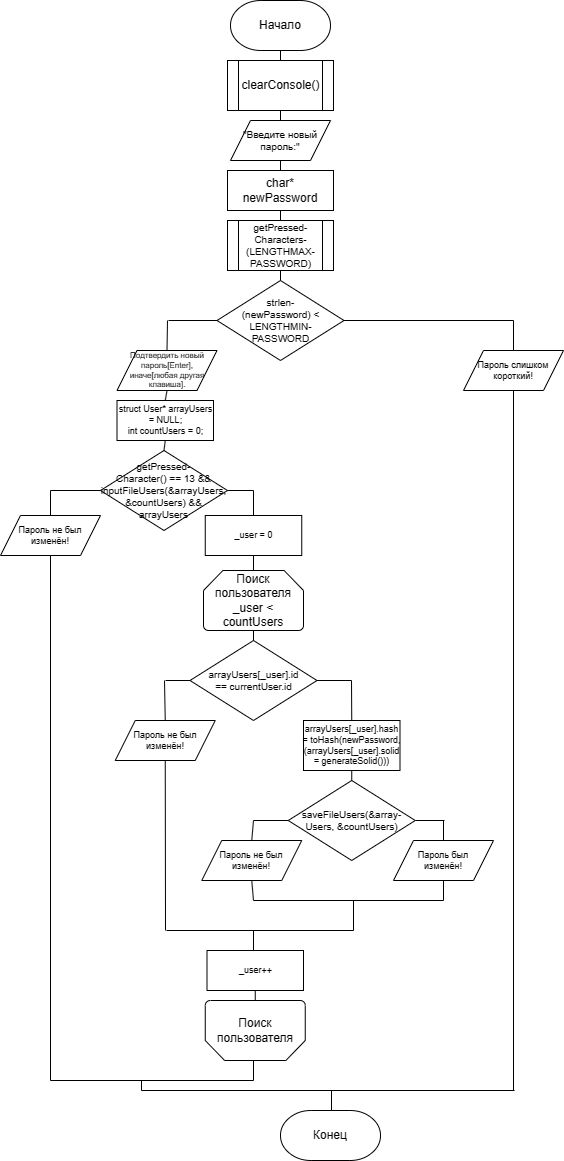

The diagram above was exported from draw.io. Its source (the exported page's mxGraphModel, read from the mxfile embedded in the PNG):
<mxGraphModel dx="1042" dy="577" grid="1" gridSize="10" guides="1" tooltips="1" connect="1" arrows="1" fold="1" page="1" pageScale="1" pageWidth="827" pageHeight="1169" math="0" shadow="0">
  <root>
    <mxCell id="0" />
    <mxCell id="1" parent="0" />
    <mxCell id="UBcIhdYa2TBYPOUQcZFx-1" value="Начало" style="strokeWidth=1;html=1;shape=mxgraph.flowchart.terminator;whiteSpace=wrap;" vertex="1" parent="1">
      <mxGeometry x="370" width="100" height="50" as="geometry" />
    </mxCell>
    <mxCell id="UBcIhdYa2TBYPOUQcZFx-2" value="clearConsole()" style="shape=process;whiteSpace=wrap;html=1;backgroundOutline=1;" vertex="1" parent="1">
      <mxGeometry x="367" y="60" width="106" height="50" as="geometry" />
    </mxCell>
    <mxCell id="UBcIhdYa2TBYPOUQcZFx-3" value="&quot;Введите новый пароль:&quot;" style="shape=parallelogram;perimeter=parallelogramPerimeter;whiteSpace=wrap;html=1;fixedSize=1;fontSize=10;" vertex="1" parent="1">
      <mxGeometry x="370" y="120" width="100" height="40" as="geometry" />
    </mxCell>
    <mxCell id="UBcIhdYa2TBYPOUQcZFx-4" value="char* newPassword" style="rounded=0;whiteSpace=wrap;html=1;" vertex="1" parent="1">
      <mxGeometry x="367" y="170" width="106" height="40" as="geometry" />
    </mxCell>
    <mxCell id="UBcIhdYa2TBYPOUQcZFx-5" value="getPressed-&lt;br style=&quot;font-size: 10px;&quot;&gt;Characters-(LENGTHMAX-PASSWORD)" style="shape=process;whiteSpace=wrap;html=1;backgroundOutline=1;fontSize=10;" vertex="1" parent="1">
      <mxGeometry x="367" y="220" width="106" height="50" as="geometry" />
    </mxCell>
    <mxCell id="UBcIhdYa2TBYPOUQcZFx-6" value="strlen-&lt;br style=&quot;font-size: 10px;&quot;&gt;(newPassword) &amp;lt; LENGTHMIN-&lt;br style=&quot;font-size: 10px;&quot;&gt;PASSWORD" style="rhombus;whiteSpace=wrap;html=1;fontSize=10;" vertex="1" parent="1">
      <mxGeometry x="356.5" y="280" width="127" height="80" as="geometry" />
    </mxCell>
    <mxCell id="UBcIhdYa2TBYPOUQcZFx-7" value="Пароль слишком короткий!" style="shape=parallelogram;perimeter=parallelogramPerimeter;whiteSpace=wrap;html=1;fixedSize=1;fontSize=9;" vertex="1" parent="1">
      <mxGeometry x="603" y="350" width="100" height="40" as="geometry" />
    </mxCell>
    <mxCell id="UBcIhdYa2TBYPOUQcZFx-8" value="Подтвердить новый пароль[Enter], иначе[любая другая клавиша]." style="shape=parallelogram;perimeter=parallelogramPerimeter;whiteSpace=wrap;html=1;fixedSize=1;fontSize=8;" vertex="1" parent="1">
      <mxGeometry x="256.5" y="350" width="100" height="40" as="geometry" />
    </mxCell>
    <mxCell id="UBcIhdYa2TBYPOUQcZFx-9" value="&lt;div style=&quot;font-size: 9px;&quot;&gt;struct User* arrayUsers = NULL;&lt;/div&gt;&lt;div style=&quot;font-size: 9px;&quot;&gt;int countUsers = 0;&lt;/div&gt;" style="rounded=0;whiteSpace=wrap;html=1;fontSize=9;" vertex="1" parent="1">
      <mxGeometry x="256.5" y="400" width="96.5" height="40" as="geometry" />
    </mxCell>
    <mxCell id="UBcIhdYa2TBYPOUQcZFx-10" value="getPressed-&lt;br&gt;Character() == 13 &amp;amp;&amp;amp; inputFileUsers(&amp;amp;arrayUsers, &amp;amp;countUsers) &amp;amp;&amp;amp; arrayUsers" style="rhombus;whiteSpace=wrap;html=1;fontSize=10;" vertex="1" parent="1">
      <mxGeometry x="240" y="450" width="127" height="80" as="geometry" />
    </mxCell>
    <mxCell id="UBcIhdYa2TBYPOUQcZFx-11" value="Поиск пользователя&lt;br&gt;_user &amp;lt; countUsers" style="strokeWidth=1;html=1;shape=mxgraph.flowchart.loop_limit;whiteSpace=wrap;" vertex="1" parent="1">
      <mxGeometry x="343" y="570" width="100" height="60" as="geometry" />
    </mxCell>
    <mxCell id="UBcIhdYa2TBYPOUQcZFx-12" value="&lt;div style=&quot;font-size: 9px;&quot;&gt;_user = 0&lt;/div&gt;" style="rounded=0;whiteSpace=wrap;html=1;fontSize=9;" vertex="1" parent="1">
      <mxGeometry x="344.75" y="515" width="96.5" height="40" as="geometry" />
    </mxCell>
    <mxCell id="UBcIhdYa2TBYPOUQcZFx-13" value="arrayUsers[_user].id&lt;br&gt;== currentUser.id" style="rhombus;whiteSpace=wrap;html=1;fontSize=10;" vertex="1" parent="1">
      <mxGeometry x="329.5" y="640" width="127" height="80" as="geometry" />
    </mxCell>
    <mxCell id="UBcIhdYa2TBYPOUQcZFx-14" value="&lt;div style=&quot;font-size: 9px;&quot;&gt;arrayUsers[_user].hash =&amp;nbsp;toHash(newPassword, (arrayUsers[_user].solid = generateSolid()))&lt;/div&gt;" style="rounded=0;whiteSpace=wrap;html=1;fontSize=9;" vertex="1" parent="1">
      <mxGeometry x="443" y="720" width="96.5" height="50" as="geometry" />
    </mxCell>
    <mxCell id="UBcIhdYa2TBYPOUQcZFx-15" value="saveFileUsers(&amp;amp;array-Users, &amp;amp;countUsers)" style="rhombus;whiteSpace=wrap;html=1;fontSize=10;" vertex="1" parent="1">
      <mxGeometry x="427.75" y="780" width="127" height="80" as="geometry" />
    </mxCell>
    <mxCell id="UBcIhdYa2TBYPOUQcZFx-16" value="Пароль был &lt;br&gt;изменён!" style="shape=parallelogram;perimeter=parallelogramPerimeter;whiteSpace=wrap;html=1;fixedSize=1;fontSize=9;" vertex="1" parent="1">
      <mxGeometry x="533" y="840" width="100" height="40" as="geometry" />
    </mxCell>
    <mxCell id="UBcIhdYa2TBYPOUQcZFx-17" value="Пароль не был изменён!" style="shape=parallelogram;perimeter=parallelogramPerimeter;whiteSpace=wrap;html=1;fixedSize=1;fontSize=9;" vertex="1" parent="1">
      <mxGeometry x="341.25" y="840" width="100" height="40" as="geometry" />
    </mxCell>
    <mxCell id="UBcIhdYa2TBYPOUQcZFx-18" value="Пароль не был изменён!" style="shape=parallelogram;perimeter=parallelogramPerimeter;whiteSpace=wrap;html=1;fixedSize=1;fontSize=9;" vertex="1" parent="1">
      <mxGeometry x="140" y="515" width="100" height="40" as="geometry" />
    </mxCell>
    <mxCell id="UBcIhdYa2TBYPOUQcZFx-19" value="Поиск пользователя" style="strokeWidth=1;html=1;shape=mxgraph.flowchart.loop_limit;whiteSpace=wrap;direction=west;" vertex="1" parent="1">
      <mxGeometry x="344.75" y="1000" width="100" height="60" as="geometry" />
    </mxCell>
    <mxCell id="UBcIhdYa2TBYPOUQcZFx-20" value="" style="endArrow=none;html=1;rounded=0;entryX=0.5;entryY=1;entryDx=0;entryDy=0;entryPerimeter=0;exitX=0.5;exitY=0;exitDx=0;exitDy=0;" edge="1" parent="1" source="UBcIhdYa2TBYPOUQcZFx-2" target="UBcIhdYa2TBYPOUQcZFx-1">
      <mxGeometry width="50" height="50" relative="1" as="geometry">
        <mxPoint x="293" y="110" as="sourcePoint" />
        <mxPoint x="343" y="60" as="targetPoint" />
      </mxGeometry>
    </mxCell>
    <mxCell id="UBcIhdYa2TBYPOUQcZFx-21" value="" style="endArrow=none;html=1;rounded=0;entryX=0.5;entryY=0;entryDx=0;entryDy=0;exitX=0.5;exitY=1;exitDx=0;exitDy=0;" edge="1" parent="1" source="UBcIhdYa2TBYPOUQcZFx-2" target="UBcIhdYa2TBYPOUQcZFx-3">
      <mxGeometry width="50" height="50" relative="1" as="geometry">
        <mxPoint x="430" y="70" as="sourcePoint" />
        <mxPoint x="427" y="60" as="targetPoint" />
      </mxGeometry>
    </mxCell>
    <mxCell id="UBcIhdYa2TBYPOUQcZFx-22" value="" style="endArrow=none;html=1;rounded=0;entryX=0.5;entryY=1;entryDx=0;entryDy=0;exitX=0.5;exitY=0;exitDx=0;exitDy=0;" edge="1" parent="1" source="UBcIhdYa2TBYPOUQcZFx-4" target="UBcIhdYa2TBYPOUQcZFx-3">
      <mxGeometry width="50" height="50" relative="1" as="geometry">
        <mxPoint x="430" y="120" as="sourcePoint" />
        <mxPoint x="433" y="130" as="targetPoint" />
      </mxGeometry>
    </mxCell>
    <mxCell id="UBcIhdYa2TBYPOUQcZFx-23" value="" style="endArrow=none;html=1;rounded=0;entryX=0.5;entryY=0;entryDx=0;entryDy=0;exitX=0.5;exitY=1;exitDx=0;exitDy=0;" edge="1" parent="1" source="UBcIhdYa2TBYPOUQcZFx-4" target="UBcIhdYa2TBYPOUQcZFx-5">
      <mxGeometry width="50" height="50" relative="1" as="geometry">
        <mxPoint x="430" y="180" as="sourcePoint" />
        <mxPoint x="433" y="170" as="targetPoint" />
      </mxGeometry>
    </mxCell>
    <mxCell id="UBcIhdYa2TBYPOUQcZFx-24" value="" style="endArrow=none;html=1;rounded=0;entryX=0.5;entryY=1;entryDx=0;entryDy=0;exitX=0.5;exitY=0;exitDx=0;exitDy=0;" edge="1" parent="1" source="UBcIhdYa2TBYPOUQcZFx-6" target="UBcIhdYa2TBYPOUQcZFx-5">
      <mxGeometry width="50" height="50" relative="1" as="geometry">
        <mxPoint x="430" y="220" as="sourcePoint" />
        <mxPoint x="430" y="230" as="targetPoint" />
      </mxGeometry>
    </mxCell>
    <mxCell id="UBcIhdYa2TBYPOUQcZFx-25" value="" style="endArrow=none;html=1;rounded=0;exitX=1;exitY=0.5;exitDx=0;exitDy=0;" edge="1" parent="1" source="UBcIhdYa2TBYPOUQcZFx-6">
      <mxGeometry width="50" height="50" relative="1" as="geometry">
        <mxPoint x="430" y="290" as="sourcePoint" />
        <mxPoint x="653" y="320" as="targetPoint" />
      </mxGeometry>
    </mxCell>
    <mxCell id="UBcIhdYa2TBYPOUQcZFx-26" value="" style="endArrow=none;html=1;rounded=0;entryX=0.5;entryY=0;entryDx=0;entryDy=0;" edge="1" parent="1" target="UBcIhdYa2TBYPOUQcZFx-7">
      <mxGeometry width="50" height="50" relative="1" as="geometry">
        <mxPoint x="653" y="320" as="sourcePoint" />
        <mxPoint x="553" y="330" as="targetPoint" />
      </mxGeometry>
    </mxCell>
    <mxCell id="UBcIhdYa2TBYPOUQcZFx-27" value="" style="endArrow=none;html=1;rounded=0;entryX=0;entryY=0.5;entryDx=0;entryDy=0;" edge="1" parent="1" target="UBcIhdYa2TBYPOUQcZFx-6">
      <mxGeometry width="50" height="50" relative="1" as="geometry">
        <mxPoint x="308" y="320" as="sourcePoint" />
        <mxPoint x="543" y="330" as="targetPoint" />
      </mxGeometry>
    </mxCell>
    <mxCell id="UBcIhdYa2TBYPOUQcZFx-29" value="" style="endArrow=none;html=1;rounded=0;entryX=0.5;entryY=0;entryDx=0;entryDy=0;" edge="1" parent="1" target="UBcIhdYa2TBYPOUQcZFx-8">
      <mxGeometry width="50" height="50" relative="1" as="geometry">
        <mxPoint x="307" y="320" as="sourcePoint" />
        <mxPoint x="544" y="360" as="targetPoint" />
      </mxGeometry>
    </mxCell>
    <mxCell id="UBcIhdYa2TBYPOUQcZFx-30" value="" style="endArrow=none;html=1;rounded=0;entryX=0.5;entryY=1;entryDx=0;entryDy=0;exitX=0.5;exitY=0;exitDx=0;exitDy=0;" edge="1" parent="1" source="UBcIhdYa2TBYPOUQcZFx-9" target="UBcIhdYa2TBYPOUQcZFx-8">
      <mxGeometry width="50" height="50" relative="1" as="geometry">
        <mxPoint x="317" y="330" as="sourcePoint" />
        <mxPoint x="317" y="360" as="targetPoint" />
      </mxGeometry>
    </mxCell>
    <mxCell id="UBcIhdYa2TBYPOUQcZFx-31" value="" style="endArrow=none;html=1;rounded=0;entryX=0.5;entryY=0;entryDx=0;entryDy=0;exitX=0.5;exitY=1;exitDx=0;exitDy=0;" edge="1" parent="1" source="UBcIhdYa2TBYPOUQcZFx-9" target="UBcIhdYa2TBYPOUQcZFx-10">
      <mxGeometry width="50" height="50" relative="1" as="geometry">
        <mxPoint x="315" y="410" as="sourcePoint" />
        <mxPoint x="317" y="400" as="targetPoint" />
      </mxGeometry>
    </mxCell>
    <mxCell id="UBcIhdYa2TBYPOUQcZFx-32" value="" style="endArrow=none;html=1;rounded=0;entryX=0;entryY=0.5;entryDx=0;entryDy=0;" edge="1" parent="1" target="UBcIhdYa2TBYPOUQcZFx-10">
      <mxGeometry width="50" height="50" relative="1" as="geometry">
        <mxPoint x="190" y="490" as="sourcePoint" />
        <mxPoint x="314" y="460" as="targetPoint" />
      </mxGeometry>
    </mxCell>
    <mxCell id="UBcIhdYa2TBYPOUQcZFx-33" value="" style="endArrow=none;html=1;rounded=0;entryX=0.5;entryY=0;entryDx=0;entryDy=0;" edge="1" parent="1" target="UBcIhdYa2TBYPOUQcZFx-18">
      <mxGeometry width="50" height="50" relative="1" as="geometry">
        <mxPoint x="190" y="490" as="sourcePoint" />
        <mxPoint x="193" y="510" as="targetPoint" />
      </mxGeometry>
    </mxCell>
    <mxCell id="UBcIhdYa2TBYPOUQcZFx-34" value="" style="endArrow=none;html=1;rounded=0;exitX=0.5;exitY=0;exitDx=0;exitDy=0;" edge="1" parent="1" source="UBcIhdYa2TBYPOUQcZFx-12">
      <mxGeometry width="50" height="50" relative="1" as="geometry">
        <mxPoint x="200" y="500" as="sourcePoint" />
        <mxPoint x="393" y="490" as="targetPoint" />
      </mxGeometry>
    </mxCell>
    <mxCell id="UBcIhdYa2TBYPOUQcZFx-35" value="" style="endArrow=none;html=1;rounded=0;entryX=1;entryY=0.5;entryDx=0;entryDy=0;" edge="1" parent="1" target="UBcIhdYa2TBYPOUQcZFx-10">
      <mxGeometry width="50" height="50" relative="1" as="geometry">
        <mxPoint x="393" y="490" as="sourcePoint" />
        <mxPoint x="403" y="500" as="targetPoint" />
      </mxGeometry>
    </mxCell>
    <mxCell id="UBcIhdYa2TBYPOUQcZFx-36" value="" style="endArrow=none;html=1;rounded=0;exitX=0.5;exitY=0;exitDx=0;exitDy=0;entryX=0.5;entryY=1;entryDx=0;entryDy=0;exitPerimeter=0;" edge="1" parent="1" source="UBcIhdYa2TBYPOUQcZFx-11" target="UBcIhdYa2TBYPOUQcZFx-12">
      <mxGeometry width="50" height="50" relative="1" as="geometry">
        <mxPoint x="403" y="525" as="sourcePoint" />
        <mxPoint x="403" y="500" as="targetPoint" />
      </mxGeometry>
    </mxCell>
    <mxCell id="UBcIhdYa2TBYPOUQcZFx-37" value="" style="endArrow=none;html=1;rounded=0;exitX=0.5;exitY=1;exitDx=0;exitDy=0;exitPerimeter=0;" edge="1" parent="1" source="UBcIhdYa2TBYPOUQcZFx-11">
      <mxGeometry width="50" height="50" relative="1" as="geometry">
        <mxPoint x="403" y="580" as="sourcePoint" />
        <mxPoint x="393" y="630" as="targetPoint" />
        <Array as="points">
          <mxPoint x="393" y="640" />
        </Array>
      </mxGeometry>
    </mxCell>
    <mxCell id="UBcIhdYa2TBYPOUQcZFx-40" value="" style="endArrow=none;html=1;rounded=0;exitX=1;exitY=0.5;exitDx=0;exitDy=0;" edge="1" parent="1" source="UBcIhdYa2TBYPOUQcZFx-13">
      <mxGeometry width="50" height="50" relative="1" as="geometry">
        <mxPoint x="463" y="680" as="sourcePoint" />
        <mxPoint x="491" y="680" as="targetPoint" />
        <Array as="points" />
      </mxGeometry>
    </mxCell>
    <mxCell id="UBcIhdYa2TBYPOUQcZFx-42" value="" style="endArrow=none;html=1;rounded=0;entryX=0.5;entryY=0;entryDx=0;entryDy=0;" edge="1" parent="1" target="UBcIhdYa2TBYPOUQcZFx-14">
      <mxGeometry width="50" height="50" relative="1" as="geometry">
        <mxPoint x="491" y="680" as="sourcePoint" />
        <mxPoint x="503" y="690" as="targetPoint" />
        <Array as="points" />
      </mxGeometry>
    </mxCell>
    <mxCell id="UBcIhdYa2TBYPOUQcZFx-43" value="" style="endArrow=none;html=1;rounded=0;entryX=0.5;entryY=1;entryDx=0;entryDy=0;exitX=0.5;exitY=0;exitDx=0;exitDy=0;" edge="1" parent="1" source="UBcIhdYa2TBYPOUQcZFx-15" target="UBcIhdYa2TBYPOUQcZFx-14">
      <mxGeometry width="50" height="50" relative="1" as="geometry">
        <mxPoint x="503" y="690" as="sourcePoint" />
        <mxPoint x="501" y="730" as="targetPoint" />
        <Array as="points" />
      </mxGeometry>
    </mxCell>
    <mxCell id="UBcIhdYa2TBYPOUQcZFx-44" value="" style="endArrow=none;html=1;rounded=0;entryX=1;entryY=0.5;entryDx=0;entryDy=0;" edge="1" parent="1" target="UBcIhdYa2TBYPOUQcZFx-15">
      <mxGeometry width="50" height="50" relative="1" as="geometry">
        <mxPoint x="584" y="820" as="sourcePoint" />
        <mxPoint x="501" y="780" as="targetPoint" />
        <Array as="points" />
      </mxGeometry>
    </mxCell>
    <mxCell id="UBcIhdYa2TBYPOUQcZFx-45" value="" style="endArrow=none;html=1;rounded=0;entryX=0.5;entryY=0;entryDx=0;entryDy=0;" edge="1" parent="1" target="UBcIhdYa2TBYPOUQcZFx-16">
      <mxGeometry width="50" height="50" relative="1" as="geometry">
        <mxPoint x="583" y="820" as="sourcePoint" />
        <mxPoint x="565" y="830" as="targetPoint" />
        <Array as="points" />
      </mxGeometry>
    </mxCell>
    <mxCell id="UBcIhdYa2TBYPOUQcZFx-46" value="" style="endArrow=none;html=1;rounded=0;entryX=0;entryY=0.5;entryDx=0;entryDy=0;" edge="1" parent="1" target="UBcIhdYa2TBYPOUQcZFx-15">
      <mxGeometry width="50" height="50" relative="1" as="geometry">
        <mxPoint x="393" y="820" as="sourcePoint" />
        <mxPoint x="565" y="830" as="targetPoint" />
        <Array as="points" />
      </mxGeometry>
    </mxCell>
    <mxCell id="UBcIhdYa2TBYPOUQcZFx-48" value="" style="endArrow=none;html=1;rounded=0;entryX=0.5;entryY=0;entryDx=0;entryDy=0;" edge="1" parent="1" target="UBcIhdYa2TBYPOUQcZFx-17">
      <mxGeometry width="50" height="50" relative="1" as="geometry">
        <mxPoint x="393" y="820" as="sourcePoint" />
        <mxPoint x="438" y="830" as="targetPoint" />
        <Array as="points" />
      </mxGeometry>
    </mxCell>
    <mxCell id="UBcIhdYa2TBYPOUQcZFx-50" value="" style="endArrow=none;html=1;rounded=0;entryX=0.5;entryY=1;entryDx=0;entryDy=0;" edge="1" parent="1" target="UBcIhdYa2TBYPOUQcZFx-16">
      <mxGeometry width="50" height="50" relative="1" as="geometry">
        <mxPoint x="583" y="900" as="sourcePoint" />
        <mxPoint x="593" y="850" as="targetPoint" />
        <Array as="points" />
      </mxGeometry>
    </mxCell>
    <mxCell id="UBcIhdYa2TBYPOUQcZFx-51" value="" style="endArrow=none;html=1;rounded=0;" edge="1" parent="1">
      <mxGeometry width="50" height="50" relative="1" as="geometry">
        <mxPoint x="583" y="900" as="sourcePoint" />
        <mxPoint x="393" y="900" as="targetPoint" />
        <Array as="points" />
      </mxGeometry>
    </mxCell>
    <mxCell id="UBcIhdYa2TBYPOUQcZFx-52" value="" style="endArrow=none;html=1;rounded=0;entryX=0.5;entryY=1;entryDx=0;entryDy=0;" edge="1" parent="1" target="UBcIhdYa2TBYPOUQcZFx-17">
      <mxGeometry width="50" height="50" relative="1" as="geometry">
        <mxPoint x="393" y="900" as="sourcePoint" />
        <mxPoint x="593" y="890" as="targetPoint" />
        <Array as="points" />
      </mxGeometry>
    </mxCell>
    <mxCell id="UBcIhdYa2TBYPOUQcZFx-53" value="" style="endArrow=none;html=1;rounded=0;entryX=0.5;entryY=1;entryDx=0;entryDy=0;" edge="1" parent="1" target="UBcIhdYa2TBYPOUQcZFx-18">
      <mxGeometry width="50" height="50" relative="1" as="geometry">
        <mxPoint x="190" y="1080" as="sourcePoint" />
        <mxPoint x="200" y="525" as="targetPoint" />
      </mxGeometry>
    </mxCell>
    <mxCell id="UBcIhdYa2TBYPOUQcZFx-54" value="" style="endArrow=none;html=1;rounded=0;" edge="1" parent="1">
      <mxGeometry width="50" height="50" relative="1" as="geometry">
        <mxPoint x="306" y="930" as="sourcePoint" />
        <mxPoint x="493" y="930" as="targetPoint" />
      </mxGeometry>
    </mxCell>
    <mxCell id="UBcIhdYa2TBYPOUQcZFx-55" value="" style="endArrow=none;html=1;rounded=0;" edge="1" parent="1">
      <mxGeometry width="50" height="50" relative="1" as="geometry">
        <mxPoint x="493" y="930" as="sourcePoint" />
        <mxPoint x="493" y="900" as="targetPoint" />
      </mxGeometry>
    </mxCell>
    <mxCell id="UBcIhdYa2TBYPOUQcZFx-56" value="" style="endArrow=none;html=1;rounded=0;" edge="1" parent="1">
      <mxGeometry width="50" height="50" relative="1" as="geometry">
        <mxPoint x="393" y="1060" as="sourcePoint" />
        <mxPoint x="393" y="1080" as="targetPoint" />
      </mxGeometry>
    </mxCell>
    <mxCell id="UBcIhdYa2TBYPOUQcZFx-57" value="" style="endArrow=none;html=1;rounded=0;" edge="1" parent="1">
      <mxGeometry width="50" height="50" relative="1" as="geometry">
        <mxPoint x="653" y="1090" as="sourcePoint" />
        <mxPoint x="653" y="390" as="targetPoint" />
      </mxGeometry>
    </mxCell>
    <mxCell id="UBcIhdYa2TBYPOUQcZFx-58" value="" style="endArrow=none;html=1;rounded=0;" edge="1" parent="1">
      <mxGeometry width="50" height="50" relative="1" as="geometry">
        <mxPoint x="393" y="950" as="sourcePoint" />
        <mxPoint x="393" y="930" as="targetPoint" />
      </mxGeometry>
    </mxCell>
    <mxCell id="UBcIhdYa2TBYPOUQcZFx-59" value="Пароль не был изменён!" style="shape=parallelogram;perimeter=parallelogramPerimeter;whiteSpace=wrap;html=1;fixedSize=1;fontSize=9;" vertex="1" parent="1">
      <mxGeometry x="254.75" y="720" width="100" height="40" as="geometry" />
    </mxCell>
    <mxCell id="UBcIhdYa2TBYPOUQcZFx-60" value="" style="endArrow=none;html=1;rounded=0;exitX=0;exitY=0.5;exitDx=0;exitDy=0;" edge="1" parent="1" source="UBcIhdYa2TBYPOUQcZFx-13">
      <mxGeometry width="50" height="50" relative="1" as="geometry">
        <mxPoint x="467" y="690" as="sourcePoint" />
        <mxPoint x="305" y="680" as="targetPoint" />
        <Array as="points" />
      </mxGeometry>
    </mxCell>
    <mxCell id="UBcIhdYa2TBYPOUQcZFx-61" value="" style="endArrow=none;html=1;rounded=0;entryX=0.5;entryY=0;entryDx=0;entryDy=0;" edge="1" parent="1" target="UBcIhdYa2TBYPOUQcZFx-59">
      <mxGeometry width="50" height="50" relative="1" as="geometry">
        <mxPoint x="304" y="680" as="sourcePoint" />
        <mxPoint x="501" y="730" as="targetPoint" />
        <Array as="points" />
      </mxGeometry>
    </mxCell>
    <mxCell id="UBcIhdYa2TBYPOUQcZFx-62" value="" style="endArrow=none;html=1;rounded=0;entryX=0.5;entryY=1;entryDx=0;entryDy=0;" edge="1" parent="1" target="UBcIhdYa2TBYPOUQcZFx-59">
      <mxGeometry width="50" height="50" relative="1" as="geometry">
        <mxPoint x="305" y="930" as="sourcePoint" />
        <mxPoint x="503" y="910" as="targetPoint" />
      </mxGeometry>
    </mxCell>
    <mxCell id="UBcIhdYa2TBYPOUQcZFx-63" value="" style="endArrow=none;html=1;rounded=0;" edge="1" parent="1">
      <mxGeometry width="50" height="50" relative="1" as="geometry">
        <mxPoint x="190" y="1080" as="sourcePoint" />
        <mxPoint x="393" y="1080" as="targetPoint" />
      </mxGeometry>
    </mxCell>
    <mxCell id="UBcIhdYa2TBYPOUQcZFx-64" value="" style="endArrow=none;html=1;rounded=0;" edge="1" parent="1">
      <mxGeometry width="50" height="50" relative="1" as="geometry">
        <mxPoint x="281" y="1090" as="sourcePoint" />
        <mxPoint x="281" y="1080" as="targetPoint" />
      </mxGeometry>
    </mxCell>
    <mxCell id="UBcIhdYa2TBYPOUQcZFx-65" value="" style="endArrow=none;html=1;rounded=0;" edge="1" parent="1">
      <mxGeometry width="50" height="50" relative="1" as="geometry">
        <mxPoint x="654" y="1090" as="sourcePoint" />
        <mxPoint x="281" y="1090" as="targetPoint" />
      </mxGeometry>
    </mxCell>
    <mxCell id="UBcIhdYa2TBYPOUQcZFx-66" value="" style="endArrow=none;html=1;rounded=0;" edge="1" parent="1">
      <mxGeometry width="50" height="50" relative="1" as="geometry">
        <mxPoint x="471" y="1110" as="sourcePoint" />
        <mxPoint x="471" y="1090" as="targetPoint" />
      </mxGeometry>
    </mxCell>
    <mxCell id="UBcIhdYa2TBYPOUQcZFx-67" value="Конец" style="strokeWidth=1;html=1;shape=mxgraph.flowchart.terminator;whiteSpace=wrap;" vertex="1" parent="1">
      <mxGeometry x="420" y="1110" width="100" height="50" as="geometry" />
    </mxCell>
    <mxCell id="UBcIhdYa2TBYPOUQcZFx-68" value="&lt;div style=&quot;font-size: 9px;&quot;&gt;_user++&lt;/div&gt;" style="rounded=0;whiteSpace=wrap;html=1;fontSize=9;" vertex="1" parent="1">
      <mxGeometry x="346.5" y="950" width="96.5" height="40" as="geometry" />
    </mxCell>
    <mxCell id="UBcIhdYa2TBYPOUQcZFx-69" value="" style="endArrow=none;html=1;rounded=0;exitX=0.5;exitY=1;exitDx=0;exitDy=0;entryX=0.5;entryY=1;entryDx=0;entryDy=0;entryPerimeter=0;" edge="1" parent="1" source="UBcIhdYa2TBYPOUQcZFx-68" target="UBcIhdYa2TBYPOUQcZFx-19">
      <mxGeometry width="50" height="50" relative="1" as="geometry">
        <mxPoint x="403" y="960" as="sourcePoint" />
        <mxPoint x="403" y="940" as="targetPoint" />
      </mxGeometry>
    </mxCell>
  </root>
</mxGraphModel>